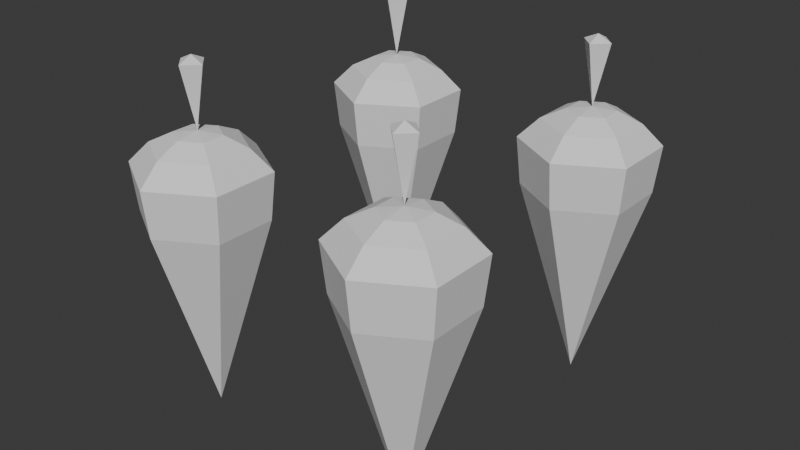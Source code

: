 # Source: Carrot_Tile.blend  (saved by Blender 5.1.29; exported with 4.5.12 LTS)
import bpy
from mathutils import Matrix  # noqa: F401  (used for matrix-valued properties, if any)

bpy.ops.wm.read_factory_settings(use_empty=True)
scene = bpy.context.scene
scene.name = 'Scene'

# ---- collections
col_collection = bpy.data.collections.new('Collection'); scene.collection.children.link(col_collection)

# ---- world
world_world = bpy.data.worlds.new('World'); scene.world = world_world
world_world.use_nodes = True; world_world.node_tree.nodes.clear()
_N = world_world.node_tree.nodes; _L = world_world.node_tree.links
n0 = _N.new('ShaderNodeOutputWorld'); n0.name = 'World Output'; n0.location = (200, 100)
n1 = _N.new('ShaderNodeBackground'); n1.name = 'Background'; n1.location = (-200, 100)
n1.inputs[0].default_value = (0.05088, 0.05088, 0.05088, 1.0)
_L.new(n1.outputs[0], n0.inputs[0])
n0.is_active_output = True
world_world.color = (0.05088, 0.05088, 0.05088)
world_world.sun_shadow_jitter_overblur = 0.0

# ---- meshes
me_cone_002 = bpy.data.meshes.new('Cone.002')
me_cone_002.from_pydata([(-1.667, -1.922, -1.493), (-1.667, -1.922, -2.477), (-1.467, -1.922, -2.383), (-1.867, -1.922, -2.383), (-1.667, -2.122, -2.383), (-1.667, -1.722, -2.383), (-1.667, -0.9609, -1.0), (-0.8345, -1.441, -1.0), (-0.8345, -2.402, -1.0), (-1.667, -2.883, -1.0), (-2.499, -2.402, -1.0), (-2.499, -1.441, -1.0), (-0.8985, -2.365, -0.3191), (-1.667, -1.255, -1.291), (-1.667, -1.588, -1.451), (-1.667, -1.922, -1.493), (-1.667, -2.255, -1.451), (-1.667, -2.588, -1.291), (-2.244, -2.255, -1.291), (-1.955, -2.088, -1.451), (-2.244, -1.588, -1.291), (-1.955, -1.755, -1.451), (-1.089, -1.588, -1.291), (-1.378, -1.755, -1.451), (-1.089, -2.255, -1.291), (-1.378, -2.088, -1.451), (-1.667, -1.922, 2.553), (-2.435, -1.478, -0.3191), (-1.667, -1.035, -0.3191), (-0.8985, -1.478, -0.3191), (-1.667, -2.809, -0.3191), (-2.435, -2.365, -0.3191), (1.662, -1.922, -1.493), (1.662, -1.922, -2.477), (1.862, -1.922, -2.383), (1.462, -1.922, -2.383), (1.662, -2.122, -2.383), (1.662, -1.722, -2.383), (1.662, -0.9609, -1.0), (2.494, -1.441, -1.0), (2.494, -2.402, -1.0), (1.662, -2.883, -1.0), (0.8297, -2.402, -1.0), (0.8297, -1.441, -1.0), (2.43, -2.365, -0.3191), (1.662, -1.255, -1.291), (1.662, -1.588, -1.451), (1.662, -1.922, -1.493), (1.662, -2.255, -1.451), (1.662, -2.588, -1.291), (1.084, -2.255, -1.291), (1.373, -2.088, -1.451), (1.084, -1.588, -1.291), (1.373, -1.755, -1.451), (2.239, -1.588, -1.291), (1.951, -1.755, -1.451), (2.239, -2.255, -1.291), (1.951, -2.088, -1.451), (1.662, -1.922, 2.553), (0.8936, -1.478, -0.3191), (1.662, -1.035, -0.3191), (2.43, -1.478, -0.3191), (1.662, -2.809, -0.3191), (0.8936, -2.365, -0.3191), (-1.667, 1.922, -1.493), (-1.667, 1.922, -2.477), (-1.467, 1.922, -2.383), (-1.867, 1.922, -2.383), (-1.667, 1.722, -2.383), (-1.667, 2.122, -2.383), (-1.667, 2.883, -1.0), (-0.8345, 2.402, -1.0), (-0.8345, 1.441, -1.0), (-1.667, 0.9609, -1.0), (-2.499, 1.441, -1.0), (-2.499, 2.402, -1.0), (-0.8985, 1.478, -0.3191), (-1.667, 2.588, -1.291), (-1.667, 2.255, -1.451), (-1.667, 1.922, -1.493), (-1.667, 1.588, -1.451), (-1.667, 1.255, -1.291), (-2.244, 1.588, -1.291), (-1.955, 1.755, -1.451), (-2.244, 2.255, -1.291), (-1.955, 2.088, -1.451), (-1.089, 2.255, -1.291), (-1.378, 2.088, -1.451), (-1.089, 1.588, -1.291), (-1.378, 1.755, -1.451), (-1.667, 1.922, 2.553), (-2.435, 2.365, -0.3191), (-1.667, 2.809, -0.3191), (-0.8985, 2.365, -0.3191), (-1.667, 1.035, -0.3191), (-2.435, 1.478, -0.3191), (1.662, 1.922, -1.493), (1.662, 1.922, -2.477), (1.862, 1.922, -2.383), (1.462, 1.922, -2.383), (1.662, 1.722, -2.383), (1.662, 2.122, -2.383), (1.662, 2.883, -1.0), (2.494, 2.402, -1.0), (2.494, 1.441, -1.0), (1.662, 0.9609, -1.0), (0.8297, 1.441, -1.0), (0.8297, 2.402, -1.0), (2.43, 1.478, -0.3191), (1.662, 2.588, -1.291), (1.662, 2.255, -1.451), (1.662, 1.922, -1.493), (1.662, 1.588, -1.451), (1.662, 1.255, -1.291), (1.084, 1.588, -1.291), (1.373, 1.755, -1.451), (1.084, 2.255, -1.291), (1.373, 2.088, -1.451), (2.239, 2.255, -1.291), (1.951, 2.088, -1.451), (2.239, 1.588, -1.291), (1.951, 1.755, -1.451), (1.662, 1.922, 2.553), (0.8936, 2.365, -0.3191), (1.662, 2.809, -0.3191), (2.43, 2.365, -0.3191), (1.662, 1.035, -0.3191), (0.8936, 1.478, -0.3191)], [], [(3, 5, 0), (4, 3, 0), (4, 0, 2), (2, 0, 5), (2, 5, 1), (3, 1, 5), (3, 4, 1), (2, 1, 4), (11, 6, 13, 20), (14, 21, 20, 13), (15, 21, 14), (7, 22, 13, 6), (14, 13, 22, 23), (15, 14, 23), (8, 24, 22, 7), (23, 22, 24, 25), (25, 15, 23), (8, 9, 17, 24), (10, 18, 17, 9), (11, 20, 18, 10), (19, 18, 20, 21), (21, 15, 19), (16, 17, 18, 19), (15, 16, 19), (16, 25, 24, 17), (15, 25, 16), (10, 31, 27, 11), (26, 27, 31), (27, 28, 6, 11), (26, 28, 27), (7, 6, 28, 29), (29, 28, 26), (7, 29, 12, 8), (26, 12, 29), (9, 8, 12, 30), (26, 30, 12), (10, 9, 30, 31), (31, 30, 26), (35, 37, 32), (36, 35, 32), (36, 32, 34), (34, 32, 37), (34, 37, 33), (35, 33, 37), (35, 36, 33), (34, 33, 36), (43, 38, 45, 52), (46, 53, 52, 45), (47, 53, 46), (39, 54, 45, 38), (46, 45, 54, 55), (47, 46, 55), (40, 56, 54, 39), (55, 54, 56, 57), (57, 47, 55), (40, 41, 49, 56), (42, 50, 49, 41), (43, 52, 50, 42), (51, 50, 52, 53), (53, 47, 51), (48, 49, 50, 51), (47, 48, 51), (48, 57, 56, 49), (47, 57, 48), (42, 63, 59, 43), (58, 59, 63), (59, 60, 38, 43), (58, 60, 59), (39, 38, 60, 61), (61, 60, 58), (39, 61, 44, 40), (58, 44, 61), (41, 40, 44, 62), (58, 62, 44), (42, 41, 62, 63), (63, 62, 58), (67, 69, 64), (68, 67, 64), (68, 64, 66), (66, 64, 69), (66, 69, 65), (67, 65, 69), (67, 68, 65), (66, 65, 68), (75, 70, 77, 84), (78, 85, 84, 77), (79, 85, 78), (71, 86, 77, 70), (78, 77, 86, 87), (79, 78, 87), (72, 88, 86, 71), (87, 86, 88, 89), (89, 79, 87), (72, 73, 81, 88), (74, 82, 81, 73), (75, 84, 82, 74), (83, 82, 84, 85), (85, 79, 83), (80, 81, 82, 83), (79, 80, 83), (80, 89, 88, 81), (79, 89, 80), (74, 95, 91, 75), (90, 91, 95), (91, 92, 70, 75), (90, 92, 91), (71, 70, 92, 93), (93, 92, 90), (71, 93, 76, 72), (90, 76, 93), (73, 72, 76, 94), (90, 94, 76), (74, 73, 94, 95), (95, 94, 90), (99, 101, 96), (100, 99, 96), (100, 96, 98), (98, 96, 101), (98, 101, 97), (99, 97, 101), (99, 100, 97), (98, 97, 100), (107, 102, 109, 116), (110, 117, 116, 109), (111, 117, 110), (103, 118, 109, 102), (110, 109, 118, 119), (111, 110, 119), (104, 120, 118, 103), (119, 118, 120, 121), (121, 111, 119), (104, 105, 113, 120), (106, 114, 113, 105), (107, 116, 114, 106), (115, 114, 116, 117), (117, 111, 115), (112, 113, 114, 115), (111, 112, 115), (112, 121, 120, 113), (111, 121, 112), (106, 127, 123, 107), (122, 123, 127), (123, 124, 102, 107), (122, 124, 123), (103, 102, 124, 125), (125, 124, 122), (103, 125, 108, 104), (122, 108, 125), (105, 104, 108, 126), (122, 126, 108), (106, 105, 126, 127), (127, 126, 122)])
_uv = me_cone_002.uv_layers.new(name='UVMap')
_uv.uv.foreach_set('vector', [0.0, 0.0, 0.0, 0.0, 0.0, 0.0, 0.0, 0.0, 0.0, 0.0, 0.0, 0.0, 0.0, 0.0, 0.0, 0.0, 0.0, 0.0, 0.0, 0.0, 0.0, 0.0, 0.0, 0.0, 0.0, 0.0, 0.0, 0.0, 0.0, 0.0, 0.0, 0.0, 0.0, 0.0, 0.0, 0.0, 0.0, 0.0, 0.0, 0.0, 0.0, 0.0, 0.0, 0.0, 0.0, 0.0, 0.0, 0.0, 0.04215, 0.37, 0.25, 0.49, 0.0, 0.0, 0.0, 0.0, 0.0, 0.0, 0.0, 0.0, 0.0, 0.0, 0.0, 0.0, 0.0, 0.0, 0.0, 0.0, 0.0, 0.0, 0.4578, 0.37, 0.0, 0.0, 0.0, 0.0, 0.25, 0.49, 0.0, 0.0, 0.0, 0.0, 0.0, 0.0, 0.0, 0.0, 0.0, 0.0, 0.0, 0.0, 0.0, 0.0, 0.4578, 0.13, 0.0, 0.0, 0.0, 0.0, 0.4578, 0.37, 0.0, 0.0, 0.0, 0.0, 0.0, 0.0, 0.0, 0.0, 0.0, 0.0, 0.0, 0.0, 0.0, 0.0, 0.4578, 0.13, 0.25, 0.01, 0.0, 0.0, 0.0, 0.0, 0.04215, 0.13, 0.0, 0.0, 0.0, 0.0, 0.25, 0.01, 0.04215, 0.37, 0.0, 0.0, 0.0, 0.0, 0.04215, 0.13, 0.0, 0.0, 0.0, 0.0, 0.0, 0.0, 0.0, 0.0, 0.0, 0.0, 0.0, 0.0, 0.0, 0.0, 0.0, 0.0, 0.0, 0.0, 0.0, 0.0, 0.0, 0.0, 0.0, 0.0, 0.0, 0.0, 0.0, 0.0, 0.0, 0.0, 0.0, 0.0, 0.0, 0.0, 0.0, 0.0, 0.0, 0.0, 0.0, 0.0, 0.0, 0.0, 0.04215, 0.13, 0.0, 0.0, 0.0, 0.0, 0.04215, 0.37, 0.0, 0.0, 0.0, 0.0, 0.0, 0.0, 0.0, 0.0, 0.0, 0.0, 0.25, 0.49, 0.04215, 0.37, 0.0, 0.0, 0.0, 0.0, 0.0, 0.0, 0.4578, 0.37, 0.25, 0.49, 0.0, 0.0, 0.0, 0.0, 0.0, 0.0, 0.0, 0.0, 0.0, 0.0, 0.4578, 0.37, 0.0, 0.0, 0.0, 0.0, 0.4578, 0.13, 0.0, 0.0, 0.0, 0.0, 0.0, 0.0, 0.25, 0.01, 0.4578, 0.13, 0.0, 0.0, 0.0, 0.0, 0.0, 0.0, 0.0, 0.0, 0.0, 0.0, 0.04215, 0.13, 0.25, 0.01, 0.0, 0.0, 0.0, 0.0, 0.0, 0.0, 0.0, 0.0, 0.0, 0.0, 0.0, 0.0, 0.0, 0.0, 0.0, 0.0, 0.0, 0.0, 0.0, 0.0, 0.0, 0.0, 0.0, 0.0, 0.0, 0.0, 0.0, 0.0, 0.0, 0.0, 0.0, 0.0, 0.0, 0.0, 0.0, 0.0, 0.0, 0.0, 0.0, 0.0, 0.0, 0.0, 0.0, 0.0, 0.0, 0.0, 0.0, 0.0, 0.0, 0.0, 0.0, 0.0, 0.0, 0.0, 0.0, 0.0, 0.0, 0.0, 0.04215, 0.37, 0.25, 0.49, 0.0, 0.0, 0.0, 0.0, 0.0, 0.0, 0.0, 0.0, 0.0, 0.0, 0.0, 0.0, 0.0, 0.0, 0.0, 0.0, 0.0, 0.0, 0.4578, 0.37, 0.0, 0.0, 0.0, 0.0, 0.25, 0.49, 0.0, 0.0, 0.0, 0.0, 0.0, 0.0, 0.0, 0.0, 0.0, 0.0, 0.0, 0.0, 0.0, 0.0, 0.4578, 0.13, 0.0, 0.0, 0.0, 0.0, 0.4578, 0.37, 0.0, 0.0, 0.0, 0.0, 0.0, 0.0, 0.0, 0.0, 0.0, 0.0, 0.0, 0.0, 0.0, 0.0, 0.4578, 0.13, 0.25, 0.01, 0.0, 0.0, 0.0, 0.0, 0.04215, 0.13, 0.0, 0.0, 0.0, 0.0, 0.25, 0.01, 0.04215, 0.37, 0.0, 0.0, 0.0, 0.0, 0.04215, 0.13, 0.0, 0.0, 0.0, 0.0, 0.0, 0.0, 0.0, 0.0, 0.0, 0.0, 0.0, 0.0, 0.0, 0.0, 0.0, 0.0, 0.0, 0.0, 0.0, 0.0, 0.0, 0.0, 0.0, 0.0, 0.0, 0.0, 0.0, 0.0, 0.0, 0.0, 0.0, 0.0, 0.0, 0.0, 0.0, 0.0, 0.0, 0.0, 0.0, 0.0, 0.0, 0.0, 0.04215, 0.13, 0.0, 0.0, 0.0, 0.0, 0.04215, 0.37, 0.0, 0.0, 0.0, 0.0, 0.0, 0.0, 0.0, 0.0, 0.0, 0.0, 0.25, 0.49, 0.04215, 0.37, 0.0, 0.0, 0.0, 0.0, 0.0, 0.0, 0.4578, 0.37, 0.25, 0.49, 0.0, 0.0, 0.0, 0.0, 0.0, 0.0, 0.0, 0.0, 0.0, 0.0, 0.4578, 0.37, 0.0, 0.0, 0.0, 0.0, 0.4578, 0.13, 0.0, 0.0, 0.0, 0.0, 0.0, 0.0, 0.25, 0.01, 0.4578, 0.13, 0.0, 0.0, 0.0, 0.0, 0.0, 0.0, 0.0, 0.0, 0.0, 0.0, 0.04215, 0.13, 0.25, 0.01, 0.0, 0.0, 0.0, 0.0, 0.0, 0.0, 0.0, 0.0, 0.0, 0.0, 0.0, 0.0, 0.0, 0.0, 0.0, 0.0, 0.0, 0.0, 0.0, 0.0, 0.0, 0.0, 0.0, 0.0, 0.0, 0.0, 0.0, 0.0, 0.0, 0.0, 0.0, 0.0, 0.0, 0.0, 0.0, 0.0, 0.0, 0.0, 0.0, 0.0, 0.0, 0.0, 0.0, 0.0, 0.0, 0.0, 0.0, 0.0, 0.0, 0.0, 0.0, 0.0, 0.0, 0.0, 0.0, 0.0, 0.0, 0.0, 0.04215, 0.37, 0.25, 0.49, 0.0, 0.0, 0.0, 0.0, 0.0, 0.0, 0.0, 0.0, 0.0, 0.0, 0.0, 0.0, 0.0, 0.0, 0.0, 0.0, 0.0, 0.0, 0.4578, 0.37, 0.0, 0.0, 0.0, 0.0, 0.25, 0.49, 0.0, 0.0, 0.0, 0.0, 0.0, 0.0, 0.0, 0.0, 0.0, 0.0, 0.0, 0.0, 0.0, 0.0, 0.4578, 0.13, 0.0, 0.0, 0.0, 0.0, 0.4578, 0.37, 0.0, 0.0, 0.0, 0.0, 0.0, 0.0, 0.0, 0.0, 0.0, 0.0, 0.0, 0.0, 0.0, 0.0, 0.4578, 0.13, 0.25, 0.01, 0.0, 0.0, 0.0, 0.0, 0.04215, 0.13, 0.0, 0.0, 0.0, 0.0, 0.25, 0.01, 0.04215, 0.37, 0.0, 0.0, 0.0, 0.0, 0.04215, 0.13, 0.0, 0.0, 0.0, 0.0, 0.0, 0.0, 0.0, 0.0, 0.0, 0.0, 0.0, 0.0, 0.0, 0.0, 0.0, 0.0, 0.0, 0.0, 0.0, 0.0, 0.0, 0.0, 0.0, 0.0, 0.0, 0.0, 0.0, 0.0, 0.0, 0.0, 0.0, 0.0, 0.0, 0.0, 0.0, 0.0, 0.0, 0.0, 0.0, 0.0, 0.0, 0.0, 0.04215, 0.13, 0.0, 0.0, 0.0, 0.0, 0.04215, 0.37, 0.0, 0.0, 0.0, 0.0, 0.0, 0.0, 0.0, 0.0, 0.0, 0.0, 0.25, 0.49, 0.04215, 0.37, 0.0, 0.0, 0.0, 0.0, 0.0, 0.0, 0.4578, 0.37, 0.25, 0.49, 0.0, 0.0, 0.0, 0.0, 0.0, 0.0, 0.0, 0.0, 0.0, 0.0, 0.4578, 0.37, 0.0, 0.0, 0.0, 0.0, 0.4578, 0.13, 0.0, 0.0, 0.0, 0.0, 0.0, 0.0, 0.25, 0.01, 0.4578, 0.13, 0.0, 0.0, 0.0, 0.0, 0.0, 0.0, 0.0, 0.0, 0.0, 0.0, 0.04215, 0.13, 0.25, 0.01, 0.0, 0.0, 0.0, 0.0, 0.0, 0.0, 0.0, 0.0, 0.0, 0.0, 0.0, 0.0, 0.0, 0.0, 0.0, 0.0, 0.0, 0.0, 0.0, 0.0, 0.0, 0.0, 0.0, 0.0, 0.0, 0.0, 0.0, 0.0, 0.0, 0.0, 0.0, 0.0, 0.0, 0.0, 0.0, 0.0, 0.0, 0.0, 0.0, 0.0, 0.0, 0.0, 0.0, 0.0, 0.0, 0.0, 0.0, 0.0, 0.0, 0.0, 0.0, 0.0, 0.0, 0.0, 0.0, 0.0, 0.0, 0.0, 0.04215, 0.37, 0.25, 0.49, 0.0, 0.0, 0.0, 0.0, 0.0, 0.0, 0.0, 0.0, 0.0, 0.0, 0.0, 0.0, 0.0, 0.0, 0.0, 0.0, 0.0, 0.0, 0.4578, 0.37, 0.0, 0.0, 0.0, 0.0, 0.25, 0.49, 0.0, 0.0, 0.0, 0.0, 0.0, 0.0, 0.0, 0.0, 0.0, 0.0, 0.0, 0.0, 0.0, 0.0, 0.4578, 0.13, 0.0, 0.0, 0.0, 0.0, 0.4578, 0.37, 0.0, 0.0, 0.0, 0.0, 0.0, 0.0, 0.0, 0.0, 0.0, 0.0, 0.0, 0.0, 0.0, 0.0, 0.4578, 0.13, 0.25, 0.01, 0.0, 0.0, 0.0, 0.0, 0.04215, 0.13, 0.0, 0.0, 0.0, 0.0, 0.25, 0.01, 0.04215, 0.37, 0.0, 0.0, 0.0, 0.0, 0.04215, 0.13, 0.0, 0.0, 0.0, 0.0, 0.0, 0.0, 0.0, 0.0, 0.0, 0.0, 0.0, 0.0, 0.0, 0.0, 0.0, 0.0, 0.0, 0.0, 0.0, 0.0, 0.0, 0.0, 0.0, 0.0, 0.0, 0.0, 0.0, 0.0, 0.0, 0.0, 0.0, 0.0, 0.0, 0.0, 0.0, 0.0, 0.0, 0.0, 0.0, 0.0, 0.0, 0.0, 0.04215, 0.13, 0.0, 0.0, 0.0, 0.0, 0.04215, 0.37, 0.0, 0.0, 0.0, 0.0, 0.0, 0.0, 0.0, 0.0, 0.0, 0.0, 0.25, 0.49, 0.04215, 0.37, 0.0, 0.0, 0.0, 0.0, 0.0, 0.0, 0.4578, 0.37, 0.25, 0.49, 0.0, 0.0, 0.0, 0.0, 0.0, 0.0, 0.0, 0.0, 0.0, 0.0, 0.4578, 0.37, 0.0, 0.0, 0.0, 0.0, 0.4578, 0.13, 0.0, 0.0, 0.0, 0.0, 0.0, 0.0, 0.25, 0.01, 0.4578, 0.13, 0.0, 0.0, 0.0, 0.0, 0.0, 0.0, 0.0, 0.0, 0.0, 0.0, 0.04215, 0.13, 0.25, 0.01, 0.0, 0.0, 0.0, 0.0, 0.0, 0.0, 0.0, 0.0, 0.0, 0.0])
me_cone_002.materials.append(None)
me_cone_002.update()

# ---- objects
ob_cone_001 = bpy.data.objects.new('Cone.001', me_cone_002)

# ---- transforms, parenting, visibility, modifiers, constraints
ob_cone_001.location = (5.96e-08, 0.0, 7.105e-15)
ob_cone_001.rotation_euler = (-3.142, 0.0, 0.0)
ob_cone_001.scale = (0.3, 0.3, 0.3)

# ---- collection membership
col_collection.objects.link(ob_cone_001)

# ---- scene / render settings (as saved in the file)
scene.frame_start = 1; scene.frame_end = 250; scene.frame_set(1)
scene.render.engine = 'BLENDER_EEVEE_NEXT'
scene.render.bake_bias = 0.0
scene.render.bake_samples = 0
scene.cycles.sampling_pattern = 'TABULATED_SOBOL'
scene.eevee.use_volume_custom_range = False
bpy.context.view_layer.update()

# ---- added for rendering (the .blend has no active camera and no usable light): camera, sun
cam_auto = bpy.data.cameras.new('AutoCamera')
cam_auto.lens = 50.0
cam_auto.sensor_width = 36.0
cam_auto.clip_end = 1000.0
ob_auto_camera = bpy.data.objects.new('AutoCamera', cam_auto)
scene.collection.objects.link(ob_auto_camera)
ob_auto_camera.location = (2.5351, -3.04299, 2.01724)
ob_auto_camera.rotation_euler = (1.09748, -7.21219e-08, 0.694738)
scene.camera = ob_auto_camera
light_auto_sun = bpy.data.lights.new('AutoSun', 'SUN')
light_auto_sun.energy = 3.0
light_auto_sun.angle = 0.0523599
ob_auto_sun = bpy.data.objects.new('AutoSun', light_auto_sun)
scene.collection.objects.link(ob_auto_sun)
ob_auto_sun.rotation_euler = (0.872665, 0.174533, 0.523599)
bpy.context.view_layer.update()
